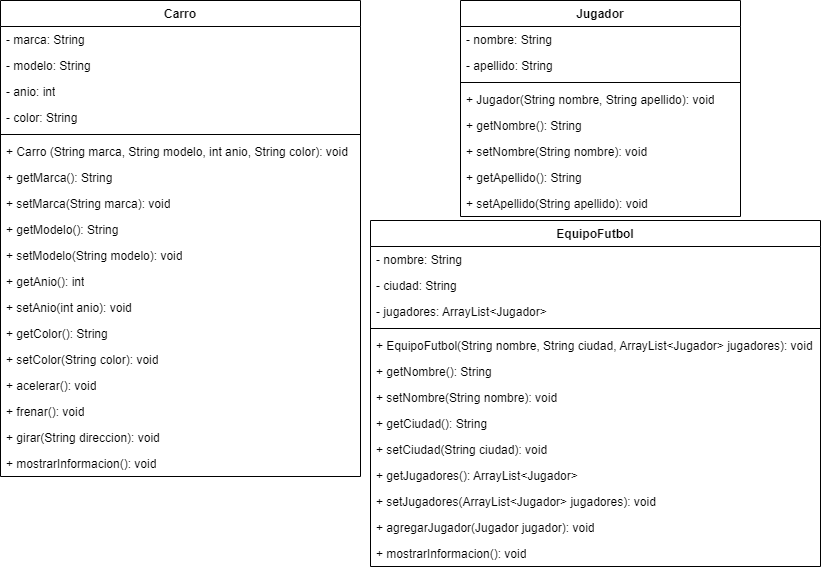

The diagram above was exported from draw.io. Its source (the exported page's mxGraphModel, read from the mxfile embedded in the PNG):
<mxGraphModel dx="880" dy="405" grid="1" gridSize="10" guides="1" tooltips="1" connect="1" arrows="1" fold="1" page="1" pageScale="1" pageWidth="827" pageHeight="1169" math="0" shadow="0">
  <root>
    <mxCell id="WIyWlLk6GJQsqaUBKTNV-0" />
    <mxCell id="WIyWlLk6GJQsqaUBKTNV-1" parent="WIyWlLk6GJQsqaUBKTNV-0" />
    <mxCell id="TkepsDUav9aqF76H-Jyl-0" value="Carro" style="swimlane;fontStyle=1;align=center;verticalAlign=top;childLayout=stackLayout;horizontal=1;startSize=26;horizontalStack=0;resizeParent=1;resizeParentMax=0;resizeLast=0;collapsible=1;marginBottom=0;whiteSpace=wrap;html=1;" vertex="1" parent="WIyWlLk6GJQsqaUBKTNV-1">
      <mxGeometry width="360" height="476" as="geometry" />
    </mxCell>
    <mxCell id="TkepsDUav9aqF76H-Jyl-4" value="- marca: String" style="text;strokeColor=none;fillColor=none;align=left;verticalAlign=top;spacingLeft=4;spacingRight=4;overflow=hidden;rotatable=0;points=[[0,0.5],[1,0.5]];portConstraint=eastwest;whiteSpace=wrap;html=1;" vertex="1" parent="TkepsDUav9aqF76H-Jyl-0">
      <mxGeometry y="26" width="360" height="26" as="geometry" />
    </mxCell>
    <mxCell id="TkepsDUav9aqF76H-Jyl-5" value="- modelo: String" style="text;strokeColor=none;fillColor=none;align=left;verticalAlign=top;spacingLeft=4;spacingRight=4;overflow=hidden;rotatable=0;points=[[0,0.5],[1,0.5]];portConstraint=eastwest;whiteSpace=wrap;html=1;" vertex="1" parent="TkepsDUav9aqF76H-Jyl-0">
      <mxGeometry y="52" width="360" height="26" as="geometry" />
    </mxCell>
    <mxCell id="TkepsDUav9aqF76H-Jyl-6" value="- anio: int" style="text;strokeColor=none;fillColor=none;align=left;verticalAlign=top;spacingLeft=4;spacingRight=4;overflow=hidden;rotatable=0;points=[[0,0.5],[1,0.5]];portConstraint=eastwest;whiteSpace=wrap;html=1;" vertex="1" parent="TkepsDUav9aqF76H-Jyl-0">
      <mxGeometry y="78" width="360" height="26" as="geometry" />
    </mxCell>
    <mxCell id="TkepsDUav9aqF76H-Jyl-7" value="- color: String" style="text;strokeColor=none;fillColor=none;align=left;verticalAlign=top;spacingLeft=4;spacingRight=4;overflow=hidden;rotatable=0;points=[[0,0.5],[1,0.5]];portConstraint=eastwest;whiteSpace=wrap;html=1;" vertex="1" parent="TkepsDUav9aqF76H-Jyl-0">
      <mxGeometry y="104" width="360" height="26" as="geometry" />
    </mxCell>
    <mxCell id="TkepsDUav9aqF76H-Jyl-2" value="" style="line;strokeWidth=1;fillColor=none;align=left;verticalAlign=middle;spacingTop=-1;spacingLeft=3;spacingRight=3;rotatable=0;labelPosition=right;points=[];portConstraint=eastwest;strokeColor=inherit;" vertex="1" parent="TkepsDUav9aqF76H-Jyl-0">
      <mxGeometry y="130" width="360" height="8" as="geometry" />
    </mxCell>
    <mxCell id="TkepsDUav9aqF76H-Jyl-8" value="+ Carro (String marca, String modelo, int anio, String color): void" style="text;strokeColor=none;fillColor=none;align=left;verticalAlign=top;spacingLeft=4;spacingRight=4;overflow=hidden;rotatable=0;points=[[0,0.5],[1,0.5]];portConstraint=eastwest;whiteSpace=wrap;html=1;" vertex="1" parent="TkepsDUav9aqF76H-Jyl-0">
      <mxGeometry y="138" width="360" height="26" as="geometry" />
    </mxCell>
    <mxCell id="TkepsDUav9aqF76H-Jyl-9" value="+ getMarca(): String" style="text;strokeColor=none;fillColor=none;align=left;verticalAlign=top;spacingLeft=4;spacingRight=4;overflow=hidden;rotatable=0;points=[[0,0.5],[1,0.5]];portConstraint=eastwest;whiteSpace=wrap;html=1;" vertex="1" parent="TkepsDUav9aqF76H-Jyl-0">
      <mxGeometry y="164" width="360" height="26" as="geometry" />
    </mxCell>
    <mxCell id="TkepsDUav9aqF76H-Jyl-10" value="+ setMarca(String marca): void" style="text;strokeColor=none;fillColor=none;align=left;verticalAlign=top;spacingLeft=4;spacingRight=4;overflow=hidden;rotatable=0;points=[[0,0.5],[1,0.5]];portConstraint=eastwest;whiteSpace=wrap;html=1;" vertex="1" parent="TkepsDUav9aqF76H-Jyl-0">
      <mxGeometry y="190" width="360" height="26" as="geometry" />
    </mxCell>
    <mxCell id="TkepsDUav9aqF76H-Jyl-11" value="+ getModelo(): String" style="text;strokeColor=none;fillColor=none;align=left;verticalAlign=top;spacingLeft=4;spacingRight=4;overflow=hidden;rotatable=0;points=[[0,0.5],[1,0.5]];portConstraint=eastwest;whiteSpace=wrap;html=1;" vertex="1" parent="TkepsDUav9aqF76H-Jyl-0">
      <mxGeometry y="216" width="360" height="26" as="geometry" />
    </mxCell>
    <mxCell id="TkepsDUav9aqF76H-Jyl-12" value="+ setModelo(String modelo): void" style="text;strokeColor=none;fillColor=none;align=left;verticalAlign=top;spacingLeft=4;spacingRight=4;overflow=hidden;rotatable=0;points=[[0,0.5],[1,0.5]];portConstraint=eastwest;whiteSpace=wrap;html=1;" vertex="1" parent="TkepsDUav9aqF76H-Jyl-0">
      <mxGeometry y="242" width="360" height="26" as="geometry" />
    </mxCell>
    <mxCell id="TkepsDUav9aqF76H-Jyl-13" value="+ getAnio(): int" style="text;strokeColor=none;fillColor=none;align=left;verticalAlign=top;spacingLeft=4;spacingRight=4;overflow=hidden;rotatable=0;points=[[0,0.5],[1,0.5]];portConstraint=eastwest;whiteSpace=wrap;html=1;" vertex="1" parent="TkepsDUav9aqF76H-Jyl-0">
      <mxGeometry y="268" width="360" height="26" as="geometry" />
    </mxCell>
    <mxCell id="TkepsDUav9aqF76H-Jyl-14" value="+ setAnio(int anio): void" style="text;strokeColor=none;fillColor=none;align=left;verticalAlign=top;spacingLeft=4;spacingRight=4;overflow=hidden;rotatable=0;points=[[0,0.5],[1,0.5]];portConstraint=eastwest;whiteSpace=wrap;html=1;" vertex="1" parent="TkepsDUav9aqF76H-Jyl-0">
      <mxGeometry y="294" width="360" height="26" as="geometry" />
    </mxCell>
    <mxCell id="TkepsDUav9aqF76H-Jyl-15" value="+ getColor(): String" style="text;strokeColor=none;fillColor=none;align=left;verticalAlign=top;spacingLeft=4;spacingRight=4;overflow=hidden;rotatable=0;points=[[0,0.5],[1,0.5]];portConstraint=eastwest;whiteSpace=wrap;html=1;" vertex="1" parent="TkepsDUav9aqF76H-Jyl-0">
      <mxGeometry y="320" width="360" height="26" as="geometry" />
    </mxCell>
    <mxCell id="TkepsDUav9aqF76H-Jyl-16" value="+ setColor(String color): void" style="text;strokeColor=none;fillColor=none;align=left;verticalAlign=top;spacingLeft=4;spacingRight=4;overflow=hidden;rotatable=0;points=[[0,0.5],[1,0.5]];portConstraint=eastwest;whiteSpace=wrap;html=1;" vertex="1" parent="TkepsDUav9aqF76H-Jyl-0">
      <mxGeometry y="346" width="360" height="26" as="geometry" />
    </mxCell>
    <mxCell id="TkepsDUav9aqF76H-Jyl-17" value="+ acelerar(): void" style="text;strokeColor=none;fillColor=none;align=left;verticalAlign=top;spacingLeft=4;spacingRight=4;overflow=hidden;rotatable=0;points=[[0,0.5],[1,0.5]];portConstraint=eastwest;whiteSpace=wrap;html=1;" vertex="1" parent="TkepsDUav9aqF76H-Jyl-0">
      <mxGeometry y="372" width="360" height="26" as="geometry" />
    </mxCell>
    <mxCell id="TkepsDUav9aqF76H-Jyl-18" value="+ frenar(): void" style="text;strokeColor=none;fillColor=none;align=left;verticalAlign=top;spacingLeft=4;spacingRight=4;overflow=hidden;rotatable=0;points=[[0,0.5],[1,0.5]];portConstraint=eastwest;whiteSpace=wrap;html=1;" vertex="1" parent="TkepsDUav9aqF76H-Jyl-0">
      <mxGeometry y="398" width="360" height="26" as="geometry" />
    </mxCell>
    <mxCell id="TkepsDUav9aqF76H-Jyl-3" value="+ girar(String direccion): void" style="text;strokeColor=none;fillColor=none;align=left;verticalAlign=top;spacingLeft=4;spacingRight=4;overflow=hidden;rotatable=0;points=[[0,0.5],[1,0.5]];portConstraint=eastwest;whiteSpace=wrap;html=1;" vertex="1" parent="TkepsDUav9aqF76H-Jyl-0">
      <mxGeometry y="424" width="360" height="26" as="geometry" />
    </mxCell>
    <mxCell id="TkepsDUav9aqF76H-Jyl-19" value="+ mostrarInformacion(): void" style="text;strokeColor=none;fillColor=none;align=left;verticalAlign=top;spacingLeft=4;spacingRight=4;overflow=hidden;rotatable=0;points=[[0,0.5],[1,0.5]];portConstraint=eastwest;whiteSpace=wrap;html=1;" vertex="1" parent="TkepsDUav9aqF76H-Jyl-0">
      <mxGeometry y="450" width="360" height="26" as="geometry" />
    </mxCell>
    <mxCell id="TkepsDUav9aqF76H-Jyl-20" value="Jugador" style="swimlane;fontStyle=1;align=center;verticalAlign=top;childLayout=stackLayout;horizontal=1;startSize=26;horizontalStack=0;resizeParent=1;resizeParentMax=0;resizeLast=0;collapsible=1;marginBottom=0;whiteSpace=wrap;html=1;" vertex="1" parent="WIyWlLk6GJQsqaUBKTNV-1">
      <mxGeometry x="460" width="280" height="216" as="geometry" />
    </mxCell>
    <mxCell id="TkepsDUav9aqF76H-Jyl-21" value="- nombre: String" style="text;strokeColor=none;fillColor=none;align=left;verticalAlign=top;spacingLeft=4;spacingRight=4;overflow=hidden;rotatable=0;points=[[0,0.5],[1,0.5]];portConstraint=eastwest;whiteSpace=wrap;html=1;" vertex="1" parent="TkepsDUav9aqF76H-Jyl-20">
      <mxGeometry y="26" width="280" height="26" as="geometry" />
    </mxCell>
    <mxCell id="TkepsDUav9aqF76H-Jyl-24" value="- apellido: String" style="text;strokeColor=none;fillColor=none;align=left;verticalAlign=top;spacingLeft=4;spacingRight=4;overflow=hidden;rotatable=0;points=[[0,0.5],[1,0.5]];portConstraint=eastwest;whiteSpace=wrap;html=1;" vertex="1" parent="TkepsDUav9aqF76H-Jyl-20">
      <mxGeometry y="52" width="280" height="26" as="geometry" />
    </mxCell>
    <mxCell id="TkepsDUav9aqF76H-Jyl-22" value="" style="line;strokeWidth=1;fillColor=none;align=left;verticalAlign=middle;spacingTop=-1;spacingLeft=3;spacingRight=3;rotatable=0;labelPosition=right;points=[];portConstraint=eastwest;strokeColor=inherit;" vertex="1" parent="TkepsDUav9aqF76H-Jyl-20">
      <mxGeometry y="78" width="280" height="8" as="geometry" />
    </mxCell>
    <mxCell id="TkepsDUav9aqF76H-Jyl-23" value="+ Jugador(String nombre, String apellido): void" style="text;strokeColor=none;fillColor=none;align=left;verticalAlign=top;spacingLeft=4;spacingRight=4;overflow=hidden;rotatable=0;points=[[0,0.5],[1,0.5]];portConstraint=eastwest;whiteSpace=wrap;html=1;" vertex="1" parent="TkepsDUav9aqF76H-Jyl-20">
      <mxGeometry y="86" width="280" height="26" as="geometry" />
    </mxCell>
    <mxCell id="TkepsDUav9aqF76H-Jyl-25" value="+ getNombre(): String" style="text;strokeColor=none;fillColor=none;align=left;verticalAlign=top;spacingLeft=4;spacingRight=4;overflow=hidden;rotatable=0;points=[[0,0.5],[1,0.5]];portConstraint=eastwest;whiteSpace=wrap;html=1;" vertex="1" parent="TkepsDUav9aqF76H-Jyl-20">
      <mxGeometry y="112" width="280" height="26" as="geometry" />
    </mxCell>
    <mxCell id="TkepsDUav9aqF76H-Jyl-26" value="+ setNombre(String nombre): void" style="text;strokeColor=none;fillColor=none;align=left;verticalAlign=top;spacingLeft=4;spacingRight=4;overflow=hidden;rotatable=0;points=[[0,0.5],[1,0.5]];portConstraint=eastwest;whiteSpace=wrap;html=1;" vertex="1" parent="TkepsDUav9aqF76H-Jyl-20">
      <mxGeometry y="138" width="280" height="26" as="geometry" />
    </mxCell>
    <mxCell id="TkepsDUav9aqF76H-Jyl-27" value="+ getApellido(): String" style="text;strokeColor=none;fillColor=none;align=left;verticalAlign=top;spacingLeft=4;spacingRight=4;overflow=hidden;rotatable=0;points=[[0,0.5],[1,0.5]];portConstraint=eastwest;whiteSpace=wrap;html=1;" vertex="1" parent="TkepsDUav9aqF76H-Jyl-20">
      <mxGeometry y="164" width="280" height="26" as="geometry" />
    </mxCell>
    <mxCell id="TkepsDUav9aqF76H-Jyl-28" value="+ setApellido(String apellido): void" style="text;strokeColor=none;fillColor=none;align=left;verticalAlign=top;spacingLeft=4;spacingRight=4;overflow=hidden;rotatable=0;points=[[0,0.5],[1,0.5]];portConstraint=eastwest;whiteSpace=wrap;html=1;" vertex="1" parent="TkepsDUav9aqF76H-Jyl-20">
      <mxGeometry y="190" width="280" height="26" as="geometry" />
    </mxCell>
    <mxCell id="TkepsDUav9aqF76H-Jyl-29" value="EquipoFutbol" style="swimlane;fontStyle=1;align=center;verticalAlign=top;childLayout=stackLayout;horizontal=1;startSize=26;horizontalStack=0;resizeParent=1;resizeParentMax=0;resizeLast=0;collapsible=1;marginBottom=0;whiteSpace=wrap;html=1;" vertex="1" parent="WIyWlLk6GJQsqaUBKTNV-1">
      <mxGeometry x="370" y="220" width="450" height="346" as="geometry" />
    </mxCell>
    <mxCell id="TkepsDUav9aqF76H-Jyl-30" value="- nombre: String" style="text;strokeColor=none;fillColor=none;align=left;verticalAlign=top;spacingLeft=4;spacingRight=4;overflow=hidden;rotatable=0;points=[[0,0.5],[1,0.5]];portConstraint=eastwest;whiteSpace=wrap;html=1;" vertex="1" parent="TkepsDUav9aqF76H-Jyl-29">
      <mxGeometry y="26" width="450" height="26" as="geometry" />
    </mxCell>
    <mxCell id="TkepsDUav9aqF76H-Jyl-33" value="- ciudad: String" style="text;strokeColor=none;fillColor=none;align=left;verticalAlign=top;spacingLeft=4;spacingRight=4;overflow=hidden;rotatable=0;points=[[0,0.5],[1,0.5]];portConstraint=eastwest;whiteSpace=wrap;html=1;" vertex="1" parent="TkepsDUav9aqF76H-Jyl-29">
      <mxGeometry y="52" width="450" height="26" as="geometry" />
    </mxCell>
    <mxCell id="TkepsDUav9aqF76H-Jyl-34" value="- jugadores: ArrayList&amp;lt;Jugador&amp;gt;" style="text;strokeColor=none;fillColor=none;align=left;verticalAlign=top;spacingLeft=4;spacingRight=4;overflow=hidden;rotatable=0;points=[[0,0.5],[1,0.5]];portConstraint=eastwest;whiteSpace=wrap;html=1;" vertex="1" parent="TkepsDUav9aqF76H-Jyl-29">
      <mxGeometry y="78" width="450" height="26" as="geometry" />
    </mxCell>
    <mxCell id="TkepsDUav9aqF76H-Jyl-31" value="" style="line;strokeWidth=1;fillColor=none;align=left;verticalAlign=middle;spacingTop=-1;spacingLeft=3;spacingRight=3;rotatable=0;labelPosition=right;points=[];portConstraint=eastwest;strokeColor=inherit;" vertex="1" parent="TkepsDUav9aqF76H-Jyl-29">
      <mxGeometry y="104" width="450" height="8" as="geometry" />
    </mxCell>
    <mxCell id="TkepsDUav9aqF76H-Jyl-32" value="+ EquipoFutbol(String nombre, String ciudad, ArrayList&amp;lt;Jugador&amp;gt; jugadores): void" style="text;strokeColor=none;fillColor=none;align=left;verticalAlign=top;spacingLeft=4;spacingRight=4;overflow=hidden;rotatable=0;points=[[0,0.5],[1,0.5]];portConstraint=eastwest;whiteSpace=wrap;html=1;" vertex="1" parent="TkepsDUav9aqF76H-Jyl-29">
      <mxGeometry y="112" width="450" height="26" as="geometry" />
    </mxCell>
    <mxCell id="TkepsDUav9aqF76H-Jyl-37" value="+ getNombre(): String" style="text;strokeColor=none;fillColor=none;align=left;verticalAlign=top;spacingLeft=4;spacingRight=4;overflow=hidden;rotatable=0;points=[[0,0.5],[1,0.5]];portConstraint=eastwest;whiteSpace=wrap;html=1;" vertex="1" parent="TkepsDUav9aqF76H-Jyl-29">
      <mxGeometry y="138" width="450" height="26" as="geometry" />
    </mxCell>
    <mxCell id="TkepsDUav9aqF76H-Jyl-38" value="+ setNombre(String nombre): void" style="text;strokeColor=none;fillColor=none;align=left;verticalAlign=top;spacingLeft=4;spacingRight=4;overflow=hidden;rotatable=0;points=[[0,0.5],[1,0.5]];portConstraint=eastwest;whiteSpace=wrap;html=1;" vertex="1" parent="TkepsDUav9aqF76H-Jyl-29">
      <mxGeometry y="164" width="450" height="26" as="geometry" />
    </mxCell>
    <mxCell id="TkepsDUav9aqF76H-Jyl-39" value="+ getCiudad(): String" style="text;strokeColor=none;fillColor=none;align=left;verticalAlign=top;spacingLeft=4;spacingRight=4;overflow=hidden;rotatable=0;points=[[0,0.5],[1,0.5]];portConstraint=eastwest;whiteSpace=wrap;html=1;" vertex="1" parent="TkepsDUav9aqF76H-Jyl-29">
      <mxGeometry y="190" width="450" height="26" as="geometry" />
    </mxCell>
    <mxCell id="TkepsDUav9aqF76H-Jyl-40" value="+ setCiudad(String ciudad): void" style="text;strokeColor=none;fillColor=none;align=left;verticalAlign=top;spacingLeft=4;spacingRight=4;overflow=hidden;rotatable=0;points=[[0,0.5],[1,0.5]];portConstraint=eastwest;whiteSpace=wrap;html=1;" vertex="1" parent="TkepsDUav9aqF76H-Jyl-29">
      <mxGeometry y="216" width="450" height="26" as="geometry" />
    </mxCell>
    <mxCell id="TkepsDUav9aqF76H-Jyl-41" value="+ getJugadores(): ArrayList&amp;lt;Jugador&amp;gt;" style="text;strokeColor=none;fillColor=none;align=left;verticalAlign=top;spacingLeft=4;spacingRight=4;overflow=hidden;rotatable=0;points=[[0,0.5],[1,0.5]];portConstraint=eastwest;whiteSpace=wrap;html=1;" vertex="1" parent="TkepsDUav9aqF76H-Jyl-29">
      <mxGeometry y="242" width="450" height="26" as="geometry" />
    </mxCell>
    <mxCell id="TkepsDUav9aqF76H-Jyl-42" value="+ setJugadores(ArrayList&amp;lt;Jugador&amp;gt; jugadores): void" style="text;strokeColor=none;fillColor=none;align=left;verticalAlign=top;spacingLeft=4;spacingRight=4;overflow=hidden;rotatable=0;points=[[0,0.5],[1,0.5]];portConstraint=eastwest;whiteSpace=wrap;html=1;" vertex="1" parent="TkepsDUav9aqF76H-Jyl-29">
      <mxGeometry y="268" width="450" height="26" as="geometry" />
    </mxCell>
    <mxCell id="TkepsDUav9aqF76H-Jyl-35" value="+ agregarJugador(Jugador jugador): void" style="text;strokeColor=none;fillColor=none;align=left;verticalAlign=top;spacingLeft=4;spacingRight=4;overflow=hidden;rotatable=0;points=[[0,0.5],[1,0.5]];portConstraint=eastwest;whiteSpace=wrap;html=1;" vertex="1" parent="TkepsDUav9aqF76H-Jyl-29">
      <mxGeometry y="294" width="450" height="26" as="geometry" />
    </mxCell>
    <mxCell id="TkepsDUav9aqF76H-Jyl-36" value="+ mostrarInformacion(): void" style="text;strokeColor=none;fillColor=none;align=left;verticalAlign=top;spacingLeft=4;spacingRight=4;overflow=hidden;rotatable=0;points=[[0,0.5],[1,0.5]];portConstraint=eastwest;whiteSpace=wrap;html=1;" vertex="1" parent="TkepsDUav9aqF76H-Jyl-29">
      <mxGeometry y="320" width="450" height="26" as="geometry" />
    </mxCell>
  </root>
</mxGraphModel>